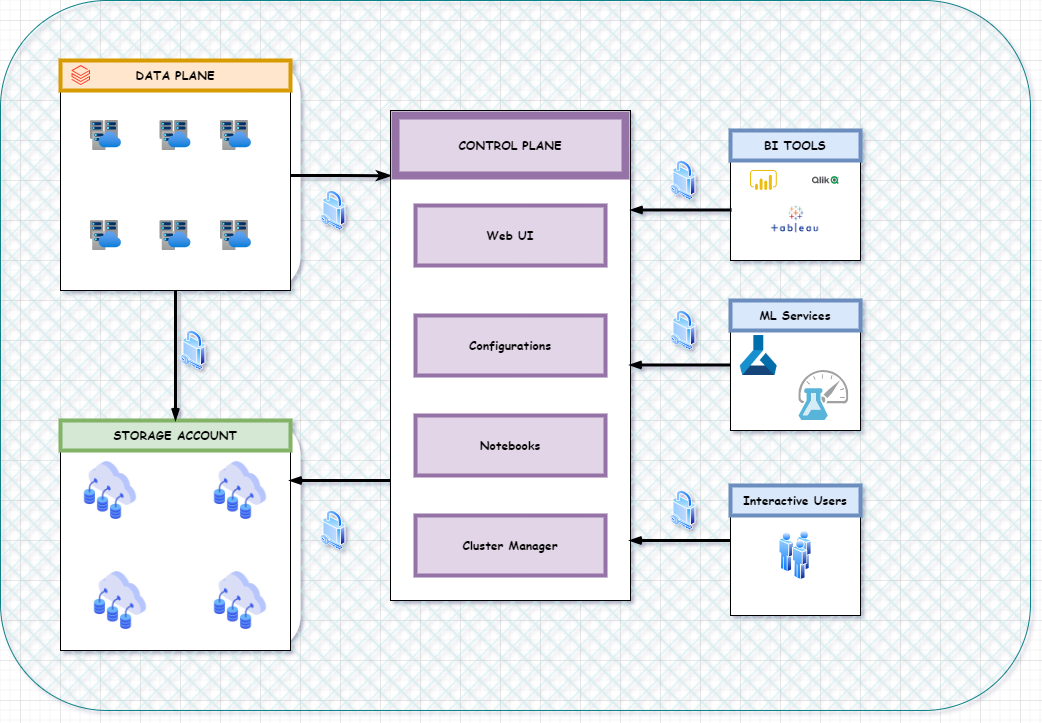

The diagram above was exported from draw.io. Its source (the exported page's mxGraphModel, read from the mxfile embedded in the PNG):
<mxGraphModel dx="2049" dy="1137" grid="1" gridSize="10" guides="1" tooltips="1" connect="1" arrows="1" fold="1" page="1" pageScale="1" pageWidth="850" pageHeight="1100" math="0" shadow="0">
  <root>
    <mxCell id="0" />
    <mxCell id="1" parent="0" />
    <mxCell id="QGFVifl4nhPNSUwNlXwS-86" value="" style="rounded=1;whiteSpace=wrap;html=1;fillColor=#b0e3e6;strokeColor=#0e8088;fillStyle=cross-hatch;" vertex="1" parent="1">
      <mxGeometry x="20" y="20" width="1030" height="710" as="geometry" />
    </mxCell>
    <mxCell id="QGFVifl4nhPNSUwNlXwS-3" value="" style="group;strokeWidth=2;fillColor=default;rounded=1;" vertex="1" connectable="0" parent="1">
      <mxGeometry x="80" y="80" width="240" height="230" as="geometry" />
    </mxCell>
    <mxCell id="QGFVifl4nhPNSUwNlXwS-2" value="" style="whiteSpace=wrap;html=1;aspect=fixed;" vertex="1" parent="QGFVifl4nhPNSUwNlXwS-3">
      <mxGeometry width="230" height="230" as="geometry" />
    </mxCell>
    <mxCell id="QGFVifl4nhPNSUwNlXwS-4" value="&lt;b&gt;&lt;font face=&quot;Comic Sans MS&quot;&gt;DATA PLANE&lt;/font&gt;&lt;/b&gt;" style="rounded=0;whiteSpace=wrap;html=1;fillColor=#ffe6cc;strokeColor=#d79b00;strokeWidth=4;" vertex="1" parent="QGFVifl4nhPNSUwNlXwS-3">
      <mxGeometry width="230" height="30" as="geometry" />
    </mxCell>
    <mxCell id="QGFVifl4nhPNSUwNlXwS-1" value="" style="image;aspect=fixed;html=1;points=[];align=center;fontSize=12;image=img/lib/azure2/analytics/Azure_Databricks.svg;" vertex="1" parent="QGFVifl4nhPNSUwNlXwS-3">
      <mxGeometry x="11.53" y="5" width="18.47" height="20" as="geometry" />
    </mxCell>
    <mxCell id="QGFVifl4nhPNSUwNlXwS-5" value="&lt;span style=&quot;color: rgba(0, 0, 0, 0); font-family: monospace; font-size: 0px; text-align: start; background-color: rgb(251, 251, 251);&quot;&gt;%3CmxGraphModel%3E%3Croot%3E%3CmxCell%20id%3D%220%22%2F%3E%3CmxCell%20id%3D%221%22%20parent%3D%220%22%2F%3E%3CmxCell%20id%3D%222%22%20value%3D%22%22%20style%3D%22image%3Baspect%3Dfixed%3Bhtml%3D1%3Bpoints%3D%5B%5D%3Balign%3Dcenter%3BfontSize%3D12%3Bimage%3Dimg%2Flib%2Fazure2%2Fdatabases%2FVirtual_Clusters.svg%3B%22%20vertex%3D%221%22%20parent%3D%221%22%3E%3CmxGeometry%20x%3D%22110%22%20y%3D%22140%22%20width%3D%2230.94%22%20height%3D%2230%22%20as%3D%22geometry%22%2F%3E%3C%2FmxCell%3E%3C%2Froot%3E%3C%2FmxGraphModel%3E&lt;/span&gt;" style="image;aspect=fixed;html=1;points=[];align=center;fontSize=12;image=img/lib/azure2/databases/Virtual_Clusters.svg;" vertex="1" parent="QGFVifl4nhPNSUwNlXwS-3">
      <mxGeometry x="30" y="60" width="30.94" height="30" as="geometry" />
    </mxCell>
    <mxCell id="QGFVifl4nhPNSUwNlXwS-6" value="" style="image;aspect=fixed;html=1;points=[];align=center;fontSize=12;image=img/lib/azure2/databases/Virtual_Clusters.svg;" vertex="1" parent="QGFVifl4nhPNSUwNlXwS-3">
      <mxGeometry x="160" y="60" width="30.94" height="30" as="geometry" />
    </mxCell>
    <mxCell id="QGFVifl4nhPNSUwNlXwS-7" value="" style="image;aspect=fixed;html=1;points=[];align=center;fontSize=12;image=img/lib/azure2/databases/Virtual_Clusters.svg;" vertex="1" parent="QGFVifl4nhPNSUwNlXwS-3">
      <mxGeometry x="30" y="160" width="30.94" height="30" as="geometry" />
    </mxCell>
    <mxCell id="QGFVifl4nhPNSUwNlXwS-8" value="" style="image;aspect=fixed;html=1;points=[];align=center;fontSize=12;image=img/lib/azure2/databases/Virtual_Clusters.svg;" vertex="1" parent="QGFVifl4nhPNSUwNlXwS-3">
      <mxGeometry x="160" y="160" width="30.94" height="30" as="geometry" />
    </mxCell>
    <mxCell id="QGFVifl4nhPNSUwNlXwS-12" value="" style="image;aspect=fixed;html=1;points=[];align=center;fontSize=12;image=img/lib/azure2/databases/Virtual_Clusters.svg;" vertex="1" parent="QGFVifl4nhPNSUwNlXwS-3">
      <mxGeometry x="99.53" y="60" width="30.94" height="30" as="geometry" />
    </mxCell>
    <mxCell id="QGFVifl4nhPNSUwNlXwS-13" value="" style="image;aspect=fixed;html=1;points=[];align=center;fontSize=12;image=img/lib/azure2/databases/Virtual_Clusters.svg;" vertex="1" parent="QGFVifl4nhPNSUwNlXwS-3">
      <mxGeometry x="99.53" y="160" width="30.94" height="30" as="geometry" />
    </mxCell>
    <mxCell id="QGFVifl4nhPNSUwNlXwS-15" value="" style="group;strokeWidth=2;fillColor=default;rounded=1;" vertex="1" connectable="0" parent="1">
      <mxGeometry x="80" y="440" width="240" height="230" as="geometry" />
    </mxCell>
    <mxCell id="QGFVifl4nhPNSUwNlXwS-16" value="" style="whiteSpace=wrap;html=1;aspect=fixed;" vertex="1" parent="QGFVifl4nhPNSUwNlXwS-15">
      <mxGeometry width="230" height="230" as="geometry" />
    </mxCell>
    <mxCell id="QGFVifl4nhPNSUwNlXwS-17" value="&lt;font face=&quot;Comic Sans MS&quot;&gt;&lt;b&gt;STORAGE ACCOUNT&lt;/b&gt;&lt;/font&gt;" style="rounded=0;whiteSpace=wrap;html=1;fillColor=#d5e8d4;strokeColor=#82b366;strokeWidth=4;" vertex="1" parent="QGFVifl4nhPNSUwNlXwS-15">
      <mxGeometry width="230" height="30" as="geometry" />
    </mxCell>
    <mxCell id="QGFVifl4nhPNSUwNlXwS-26" value="" style="shape=image;html=1;verticalAlign=top;verticalLabelPosition=bottom;labelBackgroundColor=#ffffff;imageAspect=0;aspect=fixed;image=https://cdn2.iconfinder.com/data/icons/whcompare-isometric-web-hosting-servers/50/cloud-computing-128.png" vertex="1" parent="QGFVifl4nhPNSUwNlXwS-15">
      <mxGeometry x="20" y="40" width="60" height="60" as="geometry" />
    </mxCell>
    <mxCell id="QGFVifl4nhPNSUwNlXwS-37" value="" style="shape=image;html=1;verticalAlign=top;verticalLabelPosition=bottom;labelBackgroundColor=#ffffff;imageAspect=0;aspect=fixed;image=https://cdn2.iconfinder.com/data/icons/whcompare-isometric-web-hosting-servers/50/cloud-computing-128.png" vertex="1" parent="QGFVifl4nhPNSUwNlXwS-15">
      <mxGeometry x="150" y="40" width="60" height="60" as="geometry" />
    </mxCell>
    <mxCell id="QGFVifl4nhPNSUwNlXwS-38" value="" style="shape=image;html=1;verticalAlign=top;verticalLabelPosition=bottom;labelBackgroundColor=#ffffff;imageAspect=0;aspect=fixed;image=https://cdn2.iconfinder.com/data/icons/whcompare-isometric-web-hosting-servers/50/cloud-computing-128.png" vertex="1" parent="QGFVifl4nhPNSUwNlXwS-15">
      <mxGeometry x="30" y="150" width="60" height="60" as="geometry" />
    </mxCell>
    <mxCell id="QGFVifl4nhPNSUwNlXwS-39" value="" style="shape=image;html=1;verticalAlign=top;verticalLabelPosition=bottom;labelBackgroundColor=#ffffff;imageAspect=0;aspect=fixed;image=https://cdn2.iconfinder.com/data/icons/whcompare-isometric-web-hosting-servers/50/cloud-computing-128.png" vertex="1" parent="QGFVifl4nhPNSUwNlXwS-15">
      <mxGeometry x="150" y="150" width="60" height="60" as="geometry" />
    </mxCell>
    <mxCell id="QGFVifl4nhPNSUwNlXwS-42" value="" style="edgeStyle=orthogonalEdgeStyle;rounded=0;orthogonalLoop=1;jettySize=auto;html=1;exitX=0.5;exitY=1;exitDx=0;exitDy=0;entryX=0.5;entryY=0;entryDx=0;entryDy=0;strokeWidth=3;endArrow=openThin;endFill=0;" edge="1" parent="1" source="QGFVifl4nhPNSUwNlXwS-2" target="QGFVifl4nhPNSUwNlXwS-17">
      <mxGeometry relative="1" as="geometry">
        <mxPoint x="195" y="310" as="sourcePoint" />
        <mxPoint x="195" y="390" as="targetPoint" />
      </mxGeometry>
    </mxCell>
    <mxCell id="QGFVifl4nhPNSUwNlXwS-41" value="" style="image;aspect=fixed;perimeter=ellipsePerimeter;html=1;align=center;shadow=0;dashed=0;spacingTop=3;image=img/lib/active_directory/security.svg;" vertex="1" parent="1">
      <mxGeometry x="200" y="350" width="25.2" height="40" as="geometry" />
    </mxCell>
    <mxCell id="QGFVifl4nhPNSUwNlXwS-59" value="" style="whiteSpace=wrap;html=1;aspect=fixed;" vertex="1" parent="1">
      <mxGeometry x="750" y="150" width="130" height="130" as="geometry" />
    </mxCell>
    <mxCell id="QGFVifl4nhPNSUwNlXwS-61" value="" style="whiteSpace=wrap;html=1;aspect=fixed;" vertex="1" parent="1">
      <mxGeometry x="750" y="320" width="130" height="130" as="geometry" />
    </mxCell>
    <mxCell id="QGFVifl4nhPNSUwNlXwS-62" value="" style="whiteSpace=wrap;html=1;aspect=fixed;" vertex="1" parent="1">
      <mxGeometry x="750" y="505" width="130" height="130" as="geometry" />
    </mxCell>
    <mxCell id="QGFVifl4nhPNSUwNlXwS-64" value="" style="edgeStyle=orthogonalEdgeStyle;rounded=0;orthogonalLoop=1;jettySize=auto;html=1;exitX=1;exitY=0.5;exitDx=0;exitDy=0;entryX=0.867;entryY=0.004;entryDx=0;entryDy=0;strokeWidth=3;entryPerimeter=0;endArrow=classicThin;endFill=1;" edge="1" parent="1" source="QGFVifl4nhPNSUwNlXwS-2" target="QGFVifl4nhPNSUwNlXwS-52">
      <mxGeometry relative="1" as="geometry">
        <mxPoint x="440" y="20" as="sourcePoint" />
        <mxPoint x="440" y="150" as="targetPoint" />
      </mxGeometry>
    </mxCell>
    <mxCell id="QGFVifl4nhPNSUwNlXwS-65" value="" style="group" vertex="1" connectable="0" parent="1">
      <mxGeometry x="410" y="130" width="240" height="490" as="geometry" />
    </mxCell>
    <mxCell id="QGFVifl4nhPNSUwNlXwS-52" value="" style="rounded=0;whiteSpace=wrap;html=1;rotation=-90;" vertex="1" parent="QGFVifl4nhPNSUwNlXwS-65">
      <mxGeometry x="-125" y="125" width="490" height="240" as="geometry" />
    </mxCell>
    <mxCell id="QGFVifl4nhPNSUwNlXwS-54" value="&lt;font face=&quot;Comic Sans MS&quot;&gt;&lt;b&gt;CONTROL PLANE&lt;/b&gt;&lt;/font&gt;" style="rounded=0;whiteSpace=wrap;html=1;fillColor=#e1d5e7;strokeColor=#9673a6;strokeWidth=8;" vertex="1" parent="QGFVifl4nhPNSUwNlXwS-65">
      <mxGeometry x="5" y="5" width="230" height="60" as="geometry" />
    </mxCell>
    <mxCell id="QGFVifl4nhPNSUwNlXwS-55" value="&lt;font face=&quot;Comic Sans MS&quot;&gt;&lt;b&gt;Web UI&lt;/b&gt;&lt;/font&gt;" style="rounded=0;whiteSpace=wrap;html=1;fillColor=#e1d5e7;strokeColor=#9673a6;strokeWidth=4;" vertex="1" parent="QGFVifl4nhPNSUwNlXwS-65">
      <mxGeometry x="25" y="95" width="190" height="60" as="geometry" />
    </mxCell>
    <mxCell id="QGFVifl4nhPNSUwNlXwS-56" value="&lt;font face=&quot;Comic Sans MS&quot;&gt;&lt;b&gt;Configurations&lt;/b&gt;&lt;/font&gt;" style="rounded=0;whiteSpace=wrap;html=1;fillColor=#e1d5e7;strokeColor=#9673a6;strokeWidth=4;" vertex="1" parent="QGFVifl4nhPNSUwNlXwS-65">
      <mxGeometry x="25" y="205" width="190" height="60" as="geometry" />
    </mxCell>
    <mxCell id="QGFVifl4nhPNSUwNlXwS-57" value="&lt;font face=&quot;Comic Sans MS&quot;&gt;&lt;b&gt;Notebooks&lt;/b&gt;&lt;/font&gt;" style="rounded=0;whiteSpace=wrap;html=1;fillColor=#e1d5e7;strokeColor=#9673a6;strokeWidth=4;" vertex="1" parent="QGFVifl4nhPNSUwNlXwS-65">
      <mxGeometry x="25" y="305" width="190" height="60" as="geometry" />
    </mxCell>
    <mxCell id="QGFVifl4nhPNSUwNlXwS-58" value="&lt;font face=&quot;Comic Sans MS&quot;&gt;&lt;b&gt;Cluster Manager&lt;/b&gt;&lt;/font&gt;" style="rounded=0;whiteSpace=wrap;html=1;fillColor=#e1d5e7;strokeColor=#9673a6;strokeWidth=4;" vertex="1" parent="QGFVifl4nhPNSUwNlXwS-65">
      <mxGeometry x="25" y="405" width="190" height="60" as="geometry" />
    </mxCell>
    <mxCell id="QGFVifl4nhPNSUwNlXwS-66" value="" style="image;aspect=fixed;perimeter=ellipsePerimeter;html=1;align=center;shadow=0;dashed=0;spacingTop=3;image=img/lib/active_directory/security.svg;" vertex="1" parent="1">
      <mxGeometry x="340" y="210" width="25.2" height="40" as="geometry" />
    </mxCell>
    <mxCell id="QGFVifl4nhPNSUwNlXwS-67" value="" style="edgeStyle=orthogonalEdgeStyle;rounded=0;orthogonalLoop=1;jettySize=auto;html=1;exitX=1;exitY=0.5;exitDx=0;exitDy=0;entryX=0.867;entryY=0.004;entryDx=0;entryDy=0;strokeWidth=3;entryPerimeter=0;endArrow=none;endFill=0;startArrow=openThin;startFill=0;" edge="1" parent="1">
      <mxGeometry relative="1" as="geometry">
        <mxPoint x="309" y="500" as="sourcePoint" />
        <mxPoint x="410" y="500" as="targetPoint" />
      </mxGeometry>
    </mxCell>
    <mxCell id="QGFVifl4nhPNSUwNlXwS-68" value="" style="image;aspect=fixed;perimeter=ellipsePerimeter;html=1;align=center;shadow=0;dashed=0;spacingTop=3;image=img/lib/active_directory/security.svg;" vertex="1" parent="1">
      <mxGeometry x="340" y="530" width="25.2" height="40" as="geometry" />
    </mxCell>
    <mxCell id="QGFVifl4nhPNSUwNlXwS-70" value="&lt;b&gt;&lt;font face=&quot;Comic Sans MS&quot;&gt;BI TOOLS&lt;/font&gt;&lt;/b&gt;" style="rounded=0;whiteSpace=wrap;html=1;fillColor=#dae8fc;strokeColor=#6c8ebf;strokeWidth=4;" vertex="1" parent="1">
      <mxGeometry x="750" y="150" width="130" height="30" as="geometry" />
    </mxCell>
    <mxCell id="QGFVifl4nhPNSUwNlXwS-71" value="&lt;b&gt;&lt;font face=&quot;Comic Sans MS&quot;&gt;ML Services&lt;/font&gt;&lt;/b&gt;" style="rounded=0;whiteSpace=wrap;html=1;fillColor=#dae8fc;strokeColor=#6c8ebf;strokeWidth=4;" vertex="1" parent="1">
      <mxGeometry x="750" y="320" width="130" height="30" as="geometry" />
    </mxCell>
    <mxCell id="QGFVifl4nhPNSUwNlXwS-72" value="&lt;font face=&quot;Comic Sans MS&quot;&gt;&lt;b&gt;Interactive Users&lt;/b&gt;&lt;/font&gt;" style="rounded=0;whiteSpace=wrap;html=1;fillColor=#dae8fc;strokeColor=#6c8ebf;strokeWidth=4;" vertex="1" parent="1">
      <mxGeometry x="750" y="505" width="130" height="30" as="geometry" />
    </mxCell>
    <mxCell id="QGFVifl4nhPNSUwNlXwS-73" value="" style="shape=image;verticalLabelPosition=bottom;labelBackgroundColor=#ffffff;verticalAlign=top;aspect=fixed;imageAspect=0;image=data:image/svg+xml,(base64 omitted: 4080 chars);" vertex="1" parent="1">
      <mxGeometry x="770" y="190" width="26.84" height="20" as="geometry" />
    </mxCell>
    <mxCell id="QGFVifl4nhPNSUwNlXwS-74" value="" style="shape=image;verticalLabelPosition=bottom;labelBackgroundColor=default;verticalAlign=top;aspect=fixed;imageAspect=0;image=data:image/png,(base64 omitted: 3456 chars);" vertex="1" parent="1">
      <mxGeometry x="820" y="185" width="48.31" height="30" as="geometry" />
    </mxCell>
    <mxCell id="QGFVifl4nhPNSUwNlXwS-75" value="" style="shape=image;verticalLabelPosition=bottom;labelBackgroundColor=default;verticalAlign=top;aspect=fixed;imageAspect=0;image=data:image/png,(base64 omitted: 4276 chars);" vertex="1" parent="1">
      <mxGeometry x="790" y="215" width="50" height="50" as="geometry" />
    </mxCell>
    <mxCell id="QGFVifl4nhPNSUwNlXwS-76" value="" style="shape=image;verticalLabelPosition=bottom;labelBackgroundColor=default;verticalAlign=top;aspect=fixed;imageAspect=0;image=data:image/png,(base64 omitted: 3020 chars);" vertex="1" parent="1">
      <mxGeometry x="759.76" y="355" width="37.08" height="40" as="geometry" />
    </mxCell>
    <mxCell id="QGFVifl4nhPNSUwNlXwS-77" value="" style="image;sketch=0;aspect=fixed;html=1;points=[];align=center;fontSize=12;image=img/lib/mscae/Machine_Learning_Studio_Web_Service_Plans.svg;" vertex="1" parent="1">
      <mxGeometry x="818.31" y="390" width="50" height="50" as="geometry" />
    </mxCell>
    <mxCell id="QGFVifl4nhPNSUwNlXwS-79" value="" style="edgeStyle=orthogonalEdgeStyle;rounded=0;orthogonalLoop=1;jettySize=auto;html=1;exitX=1;exitY=0.5;exitDx=0;exitDy=0;entryX=0.867;entryY=0.004;entryDx=0;entryDy=0;strokeWidth=3;entryPerimeter=0;endArrow=none;endFill=0;startArrow=openThin;startFill=0;" edge="1" parent="1">
      <mxGeometry relative="1" as="geometry">
        <mxPoint x="650" y="229.5" as="sourcePoint" />
        <mxPoint x="751" y="229.5" as="targetPoint" />
      </mxGeometry>
    </mxCell>
    <mxCell id="QGFVifl4nhPNSUwNlXwS-80" value="" style="edgeStyle=orthogonalEdgeStyle;rounded=0;orthogonalLoop=1;jettySize=auto;html=1;exitX=1;exitY=0.5;exitDx=0;exitDy=0;entryX=0.867;entryY=0.004;entryDx=0;entryDy=0;strokeWidth=3;entryPerimeter=0;endArrow=none;endFill=0;startArrow=openThin;startFill=0;" edge="1" parent="1">
      <mxGeometry relative="1" as="geometry">
        <mxPoint x="649" y="384.5" as="sourcePoint" />
        <mxPoint x="750" y="384.5" as="targetPoint" />
      </mxGeometry>
    </mxCell>
    <mxCell id="QGFVifl4nhPNSUwNlXwS-81" value="" style="image;aspect=fixed;perimeter=ellipsePerimeter;html=1;align=center;shadow=0;dashed=0;spacingTop=3;image=img/lib/active_directory/users.svg;" vertex="1" parent="1">
      <mxGeometry x="798.4999999999999" y="550" width="33" height="50" as="geometry" />
    </mxCell>
    <mxCell id="QGFVifl4nhPNSUwNlXwS-82" value="" style="edgeStyle=orthogonalEdgeStyle;rounded=0;orthogonalLoop=1;jettySize=auto;html=1;exitX=1;exitY=0.5;exitDx=0;exitDy=0;entryX=0.867;entryY=0.004;entryDx=0;entryDy=0;strokeWidth=3;entryPerimeter=0;endArrow=none;endFill=0;startArrow=openThin;startFill=0;" edge="1" parent="1">
      <mxGeometry relative="1" as="geometry">
        <mxPoint x="649" y="560" as="sourcePoint" />
        <mxPoint x="750" y="560" as="targetPoint" />
      </mxGeometry>
    </mxCell>
    <mxCell id="QGFVifl4nhPNSUwNlXwS-83" value="" style="image;aspect=fixed;perimeter=ellipsePerimeter;html=1;align=center;shadow=0;dashed=0;spacingTop=3;image=img/lib/active_directory/security.svg;" vertex="1" parent="1">
      <mxGeometry x="690" y="180" width="25.2" height="40" as="geometry" />
    </mxCell>
    <mxCell id="QGFVifl4nhPNSUwNlXwS-84" value="" style="image;aspect=fixed;perimeter=ellipsePerimeter;html=1;align=center;shadow=0;dashed=0;spacingTop=3;image=img/lib/active_directory/security.svg;" vertex="1" parent="1">
      <mxGeometry x="690" y="330" width="25.2" height="40" as="geometry" />
    </mxCell>
    <mxCell id="QGFVifl4nhPNSUwNlXwS-85" value="" style="image;aspect=fixed;perimeter=ellipsePerimeter;html=1;align=center;shadow=0;dashed=0;spacingTop=3;image=img/lib/active_directory/security.svg;" vertex="1" parent="1">
      <mxGeometry x="690" y="510" width="25.2" height="40" as="geometry" />
    </mxCell>
  </root>
</mxGraphModel>